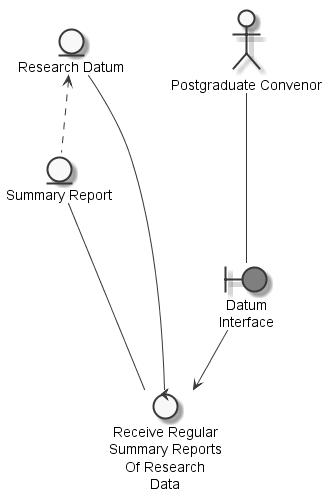

The diagram above was rendered by PlantUML. Its source (embedded in the PNG):
@startuml
	skinparam defaultTextAlignment center
	skinparam monochrome true

	entity "Research Datum" as thingresearchdatum
	entity "Summary Report" as thingsummaryreport
	actor "Postgraduate Convenor" as actorpostgraduateconvenor
	boundary "Datum\nInterface" as thingdatuminterface #grey
	control "Receive Regular\nSummary Reports\nOf Research\nData" as controlreceiveregularsummaryreports

	thingresearchdatum <.. thingsummaryreport
	actorpostgraduateconvenor --- thingdatuminterface
	thingsummaryreport --- controlreceiveregularsummaryreports
	thingresearchdatum --- controlreceiveregularsummaryreports
	thingdatuminterface --> controlreceiveregularsummaryreports

@enduml